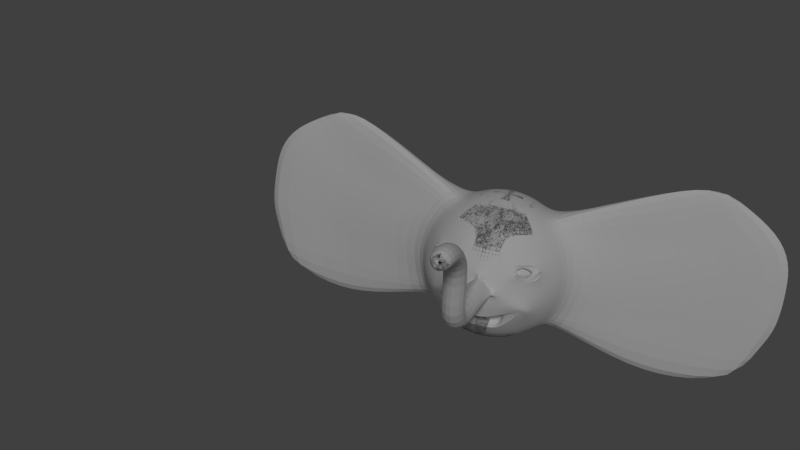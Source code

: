 # Source: blend.blend  (saved by Blender 2.77.0; exported with 4.5.12 LTS)
import bpy
from mathutils import Matrix  # noqa: F401  (used for matrix-valued properties, if any)

bpy.ops.wm.read_factory_settings(use_empty=True)
scene = bpy.context.scene
scene.name = 'Scene'

# ---- collections
col_collection_1 = bpy.data.collections.new('Collection 1'); scene.collection.children.link(col_collection_1)

# ---- world
world_world = bpy.data.worlds.new('World'); scene.world = world_world
world_world.color = (0.05088, 0.05088, 0.05088)
world_world.use_sun_shadow = False
world_world.sun_shadow_jitter_overblur = 0.0
world_world.cycles.sampling_method = 'MANUAL'

# ---- cameras
cam_camera = bpy.data.cameras.new('Camera')
cam_camera.clip_end = 100.0
cam_camera.lens = 35.0
cam_camera.sensor_width = 32.0
cam_camera.sensor_height = 18.0
cam_camera.ortho_scale = 7.314
cam_camera.dof.focus_distance = 0.0
cam_camera.dof.aperture_fstop = 128.0

# ---- lights
light_lamp = bpy.data.lights.new('Lamp', 'SUN')
light_lamp.transmission_factor = 0.0
light_lamp.cutoff_distance = 30.0
light_lamp.angle = 0.1993
light_lamp.energy = 1.0
light_lamp.shadow_buffer_clip_start = 1.001
light_lamp.shadow_soft_size = 0.1
light_lamp.shadow_cascade_max_distance = 1000.0

# ---- meshes
me_sphere = bpy.data.meshes.new('Sphere')
me_sphere.from_pydata([(-0.1951, 0.0, 0.9808), (-0.3827, 0.0, 0.9239), (-0.5556, 0.0, 0.8315), (-0.7071, 0.0, 0.7071), (-0.8315, 0.0, 0.5556), (-0.9239, 0.0, 0.3827), (-0.9808, 0.0, 0.1951), (-1.0, 0.0, 7.55e-08), (-0.9808, 0.0, -0.1951), (-0.9239, 0.0, -0.3827), (-0.8315, 0.0, -0.5556), (-0.7071, 0.0, -0.7071), (-0.5556, 0.0, -0.8315), (-0.3827, 0.0, -0.9239), (-0.1951, 0.0, -0.9808), (-0.1802, 0.07466, 0.9808), (-0.3536, 0.1464, 0.9239), (-0.5133, 0.2126, 0.8315), (-0.6533, 0.2706, 0.7071), (-0.7682, 0.3182, 0.5556), (-0.8536, 0.3536, 0.3827), (-0.9061, 0.3753, 0.1951), (-0.9239, 0.3827, 7.55e-08), (-0.9061, 0.3753, -0.1951), (-0.8536, 0.3536, -0.3827), (-0.7682, 0.3182, -0.5556), (-0.6533, 0.2706, -0.7071), (-0.5133, 0.2126, -0.8315), (-0.3536, 0.1464, -0.9239), (-0.1802, 0.07466, -0.9808), (-0.1379, 0.1379, 0.9808), (-0.2706, 0.2706, 0.9239), (-0.3928, 0.3928, 0.8315), (-0.5, 0.5, 0.7071), (-0.5879, 0.5879, 0.5556), (-0.6533, 0.6533, 0.3827), (-0.6935, 0.6935, 0.1951), (-0.7071, 0.7071, 7.55e-08), (-0.6935, 0.6935, -0.1951), (-0.6533, 0.6533, -0.3827), (-0.5879, 0.5879, -0.5556), (-0.5, 0.5, -0.7071), (-0.3928, 0.3928, -0.8315), (-0.2706, 0.2706, -0.9239), (-0.1379, 0.1379, -0.9808), (3.258e-07, -9.026e-15, -1.0), (-0.07466, 0.1802, 0.9808), (-0.1464, 0.3536, 0.9239), (-0.2126, 0.5133, 0.8315), (-0.2706, 0.6533, 0.7071), (-0.3182, 0.7682, 0.5556), (-0.3536, 0.8536, 0.3827), (-0.3753, 0.9061, 0.1951), (-0.3827, 0.9239, 7.55e-08), (-0.3753, 0.9061, -0.1951), (-0.3536, 0.8536, -0.3827), (-0.3182, 0.7682, -0.5556), (-0.2706, 0.6533, -0.7071), (-0.2126, 0.5133, -0.8315), (-0.1464, 0.3536, -0.9239), (-0.07466, 0.1802, -0.9808), (3.527e-07, 0.1951, 0.9808), (3.613e-07, 0.3827, 0.9239), (4.13e-07, 0.5556, 0.8315), (4.167e-07, 0.7071, 0.7071), (4.327e-07, 0.8315, 0.5556), (4.409e-07, 0.9239, 0.3827), (4.562e-07, 0.9808, 0.1951), (4.645e-07, 1.0, 7.55e-08), (4.562e-07, 0.9808, -0.1951), (4.59e-07, 0.9239, -0.3827), (4.327e-07, 0.8315, -0.5556), (4.167e-07, 0.7071, -0.7071), (3.902e-07, 0.5556, -0.8315), (3.755e-07, 0.3827, -0.9239), (3.51e-07, 0.1951, -0.9808), (0.07466, 0.1802, 0.9808), (0.1464, 0.3536, 0.9239), (0.2126, 0.5133, 0.8315), (0.2706, 0.6533, 0.7071), (0.3182, 0.7682, 0.5556), (0.3536, 0.8536, 0.3827), (0.3753, 0.9061, 0.1951), (0.3827, 0.9239, 7.55e-08), (0.3753, 0.9061, -0.1951), (0.3536, 0.8536, -0.3827), (0.3182, 0.7682, -0.5556), (0.2706, 0.6533, -0.7071), (0.2126, 0.5133, -0.8315), (0.1464, 0.3536, -0.9239), (0.07466, 0.1802, -0.9808), (0.138, 0.1379, 0.9808), (0.2706, 0.2706, 0.9239), (0.3928, 0.3928, 0.8315), (0.5, 0.5, 0.7071), (0.5879, 0.5879, 0.5556), (0.6533, 0.6533, 0.3827), (0.6935, 0.6935, 0.1951), (0.7071, 0.7071, 7.55e-08), (0.6935, 0.6935, -0.1951), (0.6533, 0.6533, -0.3827), (0.5879, 0.5879, -0.5556), (0.5, 0.5, -0.7071), (0.3928, 0.3928, -0.8315), (0.2706, 0.2706, -0.9239), (0.138, 0.1379, -0.9808), (0.1802, 0.07466, 0.9808), (0.3536, 0.1464, 0.9239), (0.5133, 0.2126, 0.8315), (0.6113, 0.2904, 0.8309), (0.7492, 0.3475, 0.649), (0.8516, 0.3899, 0.4416), (0.9147, 0.4161, 0.2164), (0.936, 0.4249, -0.01768), (0.9147, 0.4161, -0.2518), (0.8516, 0.3899, -0.4769), (0.7492, 0.3475, -0.6844), (0.6533, 0.2706, -0.7071), (0.5133, 0.2126, -0.8315), (0.3536, 0.1464, -0.9239), (0.1802, 0.07466, -0.9808), (0.1951, -4.074e-08, 0.9808), (0.3827, -1.17e-07, 0.9239), (0.5556, -1.663e-07, 0.8315), (0.6759, -0.03435, 0.8309), (0.8251, -0.03435, 0.649), (0.936, -0.03435, 0.4416), (1.004, -0.03435, 0.2164), (1.027, -0.03435, -0.01768), (1.004, -0.03435, -0.2518), (0.936, -0.03435, -0.4769), (0.8251, -0.03435, -0.6844), (0.7071, -2.16e-07, -0.7071), (0.5556, -1.573e-07, -0.8315), (0.3827, -1.037e-07, -0.9239), (0.1951, -5.276e-08, -0.9808), (0.1802, -0.07466, 0.9808), (0.3536, -0.1464, 0.9239), (0.5133, -0.2126, 0.8315), (0.6533, -0.2706, 0.7071), (0.7682, -0.3182, 0.5556), (0.8536, -0.3536, 0.3827), (0.9061, -0.3753, 0.1951), (0.9239, -0.3827, 7.55e-08), (0.9061, -0.3753, -0.1951), (0.8536, -0.3536, -0.3827), (0.7682, -0.3182, -0.5556), (0.6533, -0.2706, -0.7071), (0.5133, -0.2126, -0.8315), (0.3536, -0.1464, -0.9239), (0.1802, -0.07466, -0.9808), (0.138, -0.1379, 0.9808), (0.2706, -0.2706, 0.9239), (0.3928, -0.3928, 0.8315), (0.5, -0.5, 0.7071), (0.5879, -0.5879, 0.5556), (0.6533, -0.6533, 0.3827), (0.6935, -0.6935, 0.1951), (0.7071, -0.7071, 7.55e-08), (0.6935, -0.6935, -0.1951), (0.6533, -0.6533, -0.3827), (0.5879, -0.5879, -0.5556), (0.5, -0.5, -0.7071), (0.3928, -0.3928, -0.8315), (0.2706, -0.2706, -0.9239), (0.1379, -0.1379, -0.9808), (0.07466, -0.1802, 0.9808), (0.1464, -0.3536, 0.9239), (0.2126, -0.5133, 0.8315), (0.2706, -0.6533, 0.7071), (0.3182, -0.7682, 0.5556), (0.3536, -0.8536, 0.3827), (0.3753, -0.9061, 0.1951), (0.3827, -0.9239, 7.55e-08), (0.5894, -0.9061, -0.1434), (0.6567, -0.8345, -0.1401), (0.3182, -0.7682, -0.5556), (0.2706, -0.6533, -0.7071), (0.2126, -0.5133, -0.8315), (0.1464, -0.3536, -0.9239), (0.07466, -0.1802, -0.9808), (2.476e-07, -0.1951, 0.9808), (1.563e-07, -0.3827, 0.9239), (7.717e-08, -0.5556, 0.8315), (-9.109e-09, -0.7071, 0.7071), (2.41e-09, -0.8315, 0.5556), (-5.838e-09, -0.9239, 0.3827), (-5.34e-08, -0.989, 0.1945), (-5.34e-08, -0.9725, -0.1954), (-5.618e-08, -0.9239, -0.3827), (2.41e-09, -0.8315, -0.5556), (-9.109e-09, -0.7071, -0.7071), (9.093e-08, -0.5556, -0.8315), (1.445e-07, -0.3827, -0.9239), (2.356e-07, -0.1951, -0.9808), (-0.07466, -0.1802, 0.9808), (-0.1464, -0.3536, 0.9239), (-0.2126, -0.5133, 0.8315), (-0.2706, -0.6533, 0.7071), (-0.3182, -0.7682, 0.5556), (-0.3536, -0.8536, 0.3827), (-0.3753, -0.9061, 0.1951), (-0.3827, -0.9239, 7.55e-08), (-0.3753, -0.9061, -0.1951), (-0.7228, -0.8353, -0.06849), (-0.3182, -0.7682, -0.5556), (-0.2706, -0.6533, -0.7071), (-0.2126, -0.5133, -0.8315), (-0.1464, -0.3536, -0.9239), (-0.07466, -0.1802, -0.9808), (9.544e-08, -2.304e-07, 1.0), (-0.1379, -0.1379, 0.9808), (-0.2706, -0.2706, 0.9239), (-0.3928, -0.3928, 0.8315), (-0.5, -0.5, 0.7071), (-0.5879, -0.5879, 0.5556), (-0.6533, -0.6533, 0.3827), (-0.6935, -0.6935, 0.1951), (-0.7071, -0.7071, 7.55e-08), (-0.6935, -0.6935, -0.1951), (-0.6533, -0.6533, -0.3827), (-0.5879, -0.5879, -0.5556), (-0.5, -0.5, -0.7071), (-0.3928, -0.3928, -0.8315), (-0.2706, -0.2706, -0.9239), (-0.1379, -0.1379, -0.9808), (-0.1802, -0.07466, 0.9808), (-0.3536, -0.1464, 0.9239), (-0.5133, -0.2126, 0.8315), (-0.6533, -0.2706, 0.7071), (-0.7682, -0.3182, 0.5556), (-0.8536, -0.3536, 0.3827), (-0.9061, -0.3753, 0.1951), (-0.9239, -0.3827, 7.55e-08), (-0.9061, -0.3753, -0.1951), (-0.8536, -0.3536, -0.3827), (-0.7682, -0.3182, -0.5556), (-0.6533, -0.2706, -0.7071), (-0.5133, -0.2126, -0.8315), (-0.3536, -0.1464, -0.9239), (-0.1802, -0.07466, -0.9808), (-0.1426, -0.6787, 0.7071), (-0.112, -0.5333, 0.8315), (-0.1978, -0.9414, -0.1951), (-0.2016, -0.9599, 0.0004425), (-0.03934, -0.1873, -0.9808), (-0.07716, -0.3673, -0.9239), (-0.112, -0.5333, -0.8315), (-0.07716, -0.3673, 0.9239), (-0.03934, -0.1873, 0.9808), (-0.1978, -0.9414, 0.1951), (-0.1426, -0.6787, -0.7071), (-0.1863, -0.8868, 0.3827), (-0.1676, -0.7981, 0.5556), (-0.1676, -0.7981, -0.5556), (-0.1863, -0.8868, -0.3827), (0.07716, -0.3673, -0.9239), (0.112, -0.5333, -0.8315), (0.07716, -0.3673, 0.9239), (0.03934, -0.1873, 0.9808), (0.2016, -0.9599, 0.0004425), (0.1978, -0.9414, 0.1951), (0.1863, -0.8868, 0.3827), (0.1426, -0.6787, -0.7071), (0.1676, -0.7981, 0.5556), (0.1676, -0.7981, -0.5556), (0.1863, -0.8868, -0.3827), (0.1426, -0.6787, 0.7071), (0.1978, -0.9414, -0.1951), (0.03934, -0.1873, -0.9808), (0.112, -0.5333, 0.8315), (-5.34e-08, -1.919, -0.2588), (0.2016, -1.836, -0.08116), (-0.2016, -1.836, -0.08116), (-5.34e-08, -1.792, 0.1101), (-5.34e-08, -2.335, 0.1227), (0.2016, -2.151, 0.1905), (-0.2016, -2.151, 0.1905), (-5.34e-08, -1.985, 0.2958), (-5.34e-08, -2.392, 0.7775), (0.2016, -2.215, 0.8613), (-0.2016, -2.215, 0.8613), (-5.34e-08, -2.059, 0.9807), (-5.34e-08, -2.755, 1.002), (0.2016, -2.692, 1.188), (-0.2016, -2.692, 1.188), (-5.34e-08, -2.671, 1.383), (-5.34e-08, -3.065, 0.9474), (0.2016, -3.071, 1.144), (-0.2016, -3.071, 1.144), (-5.34e-08, -3.118, 1.334), (-5.34e-08, -0.9725, -0.1954), (0.2016, -0.9599, 0.0004425), (-0.03552, -1.004, 0.004319), (-0.02477, -0.815, -0.18), (0.1769, -0.8024, 0.0158), (0.173, -0.7839, -0.1797), (-0.009523, -0.997, -0.000869), (-5.34e-08, -0.989, 0.1945), (0.2016, -0.9599, 0.0004425), (0.185, -0.8886, 0.1898), (-0.01271, -0.9361, 0.1892), (0.1889, -0.907, -0.004825), (-5.34e-08, -0.989, 0.1945), (-0.2016, -0.9599, 0.0004425), (0.03618, -1.004, 0.01983), (0.0048, -0.9691, 0.1925), (-0.1968, -0.9399, -0.001546), (-0.193, -0.9215, 0.1931), (-0.2016, -0.9599, 0.0004425), (-5.34e-08, -0.9725, -0.1954), (0.01885, -0.9995, -0.03294), (-0.1858, -0.8593, 0.01025), (0.01581, -0.872, -0.1856), (-0.1819, -0.8409, -0.1853), (-0.427, -0.8798, 0.267), (-0.6833, -0.6734, 0.3256), (-0.5344, -0.7998, 0.1951), (-0.3802, -0.7534, 0.3698), (-0.4201, -0.8798, 0.275), (-0.6476, -0.6734, 0.3137), (-0.5344, -0.7998, 0.1951), (-0.4051, -0.7534, 0.3708), (-0.2757, -0.7471, 0.2414), (-0.5847, -0.5407, 0.2414), (-0.4457, -0.6671, 0.1476), (-0.4147, -0.6207, 0.3352), (0.0048, -0.9691, 0.1925), (-0.1968, -0.9399, -0.001546), (-0.193, -0.9215, 0.1931), (0.0048, -0.9691, 0.1925), (-0.1968, -0.9399, -0.001546), (-0.193, -0.9215, 0.1931), (0.6734, -0.6734, 0.2889), (0.3644, -0.8798, 0.2889), (0.5344, -0.7998, 0.1951), (0.5034, -0.7534, 0.3827), (0.6533, -0.6533, 0.3827), (0.6935, -0.6935, 0.1951), (0.3536, -0.8536, 0.3827), (0.3753, -0.9061, 0.1951), (0.6734, -0.6734, 0.2889), (0.3644, -0.8798, 0.2889), (0.5344, -0.7998, 0.1951), (0.5034, -0.7534, 0.3827), (0.6533, -0.6533, 0.3827), (0.6935, -0.6935, 0.1951), (0.3536, -0.8536, 0.3827), (0.3753, -0.9061, 0.1951), (0.6734, -0.6734, 0.2889), (0.3644, -0.8798, 0.2889), (0.5344, -0.7998, 0.1951), (0.5034, -0.7534, 0.3827), (0.6533, -0.6533, 0.3827), (0.6935, -0.6935, 0.1951), (0.3536, -0.8536, 0.3827), (0.3753, -0.9061, 0.1951), (0.6734, -0.6734, 0.2889), (0.3644, -0.8798, 0.2889), (0.5344, -0.7998, 0.1951), (0.5034, -0.7534, 0.3827), (0.6533, -0.6533, 0.3827), (0.6935, -0.6935, 0.1951), (0.3536, -0.8536, 0.3827), (0.3753, -0.9061, 0.1951), (0.6734, -0.6734, 0.2889), (0.3644, -0.8798, 0.2889), (0.5344, -0.7998, 0.1951), (0.5034, -0.7534, 0.3827), (0.6533, -0.6533, 0.3827), (0.6935, -0.6935, 0.1951), (0.3536, -0.8536, 0.3827), (0.3753, -0.9061, 0.1951), (0.6734, -0.6734, 0.2889), (0.3644, -0.8798, 0.2889), (0.5344, -0.7998, 0.1951), (0.5034, -0.7534, 0.3827), (0.6533, -0.6533, 0.3827), (0.6935, -0.6935, 0.1951), (0.3536, -0.8536, 0.3827), (0.3753, -0.9061, 0.1951), (0.6734, -0.6734, 0.2889), (0.3644, -0.8798, 0.2889), (0.5344, -0.7998, 0.1951), (0.5334, -0.7361, 0.3922), (0.6533, -0.6533, 0.3827), (0.6935, -0.6935, 0.1951), (0.3536, -0.8536, 0.3827), (0.3753, -0.9061, 0.1951), (0.661, -0.6806, 0.2483), (0.428, -0.8739, 0.3002), (0.5344, -0.7998, 0.1951), (0.4401, -0.7627, 0.3659), (0.4802, -0.7186, 0.3702), (0.3412, -0.845, 0.2764), (0.5112, -0.765, 0.1826), (0.6501, -0.6386, 0.2764), (-0.36, -0.8732, 0.2865), (-0.53, -0.7932, 0.1927), (-0.6689, -0.6667, 0.2865), (-0.4185, -0.7468, 0.3604), (0.4802, -0.7186, 0.3702), (0.3412, -0.845, 0.2764), (0.5112, -0.765, 0.1826), (0.6501, -0.6386, 0.2764), (0.4765, -0.6597, 0.3294), (0.3118, -0.801, 0.2607), (0.4817, -0.721, 0.1669), (0.6207, -0.5945, 0.2607), (0.6207, -0.8451, -0.1378), (0.3182, -0.7682, -0.5556), (-5.618e-08, -0.9239, -0.3827), (2.41e-09, -0.8315, -0.5556), (0.1676, -0.7981, -0.5556), (0.1863, -0.8868, -0.3827), (-0.6615, -0.8533, -0.06474), (-0.3182, -0.7682, -0.5556), (-0.1676, -0.7981, -0.5556), (-0.1863, -0.8868, -0.3827), (0.6207, -0.8453, -0.137), (0.3182, -0.7682, -0.5556), (-5.618e-08, -0.9239, -0.3827), (2.41e-09, -0.8315, -0.5556), (0.1676, -0.7981, -0.5556), (0.1863, -0.8868, -0.3827), (-0.3536, -0.8536, -0.2246), (-0.3182, -0.7682, -0.5556), (-0.1676, -0.7981, -0.5556), (-0.1863, -0.8868, -0.3827), (0.3536, -0.7379, -0.3209), (0.3182, -0.6525, -0.4938), (-4.11e-09, -0.8082, -0.3209), (5.448e-08, -0.7158, -0.4938), (0.1676, -0.6825, -0.4938), (0.1863, -0.7712, -0.3209), (-0.3536, -0.7379, -0.3209), (-0.3182, -0.6525, -0.4938), (-0.1676, -0.6825, -0.4938), (-0.1863, -0.7712, -0.3209), (1.51, 0.4692, 0.9199), (1.648, 0.5263, 0.738), (1.75, 0.5687, 0.5305), (1.814, 0.5948, 0.3054), (1.835, 0.6037, 0.07129), (1.814, 0.5948, -0.1628), (1.75, 0.5687, -0.3879), (1.648, 0.5263, -0.5954), (1.447, 0.1103, 1.39), (1.724, 0.1444, 0.738), (1.835, 0.1444, 0.5305), (1.903, 0.1444, 0.3054), (1.926, 0.1444, 0.07129), (1.903, 0.1444, -0.1628), (1.835, 0.1444, -0.3879), (1.748, 0.1509, -1.329), (2.326, 0.6315, 1.001), (2.464, 0.6886, 0.8188), (2.566, 0.731, 0.6113), (2.629, 0.7571, 0.3862), (2.651, 0.766, 0.1521), (2.629, 0.7571, -0.08205), (2.566, 0.731, -0.3072), (2.464, 0.6886, -0.5146), (2.25, 0.3086, 1.853), (2.54, 0.3067, 0.8188), (2.651, 0.3067, 0.6113), (2.719, 0.3067, 0.3862), (2.742, 0.3067, 0.1521), (2.719, 0.3067, -0.08205), (2.651, 0.3067, -0.3072), (2.543, 0.3215, -1.611), (2.597, 0.6854, 1.027), (2.735, 0.7425, 0.8456), (2.837, 0.7849, 0.6381), (2.9, 0.811, 0.413), (2.922, 0.8199, 0.1789), (2.9, 0.811, -0.05523), (2.837, 0.7849, -0.2803), (2.735, 0.7425, -0.4878), (2.721, 0.3606, 1.522), (2.914, 0.3606, 1.687), (3.601, 0.3606, 1.362), (3.898, 0.3606, 0.9667), (3.965, 0.3606, 0.5628), (4.016, 0.3606, -0.1512), (3.845, 0.3606, -0.524), (3.564, 0.3606, -1.115)], [], [(0, 210, 15), (6, 5, 20, 21), (11, 10, 25, 26), (5, 4, 19, 20), (4, 3, 18, 19), (10, 9, 24, 25), (45, 14, 29), (3, 2, 17, 18), (9, 8, 23, 24), (8, 7, 22, 23), (14, 13, 28, 29), (2, 1, 16, 17), (7, 6, 21, 22), (13, 12, 27, 28), (12, 11, 26, 27), (1, 0, 15, 16), (22, 21, 36, 37), (28, 27, 42, 43), (27, 26, 41, 42), (16, 15, 30, 31), (15, 210, 30), (21, 20, 35, 36), (26, 25, 40, 41), (20, 19, 34, 35), (19, 18, 33, 34), (25, 24, 39, 40), (45, 29, 44), (18, 17, 32, 33), (24, 23, 38, 39), (23, 22, 37, 38), (29, 28, 43, 44), (17, 16, 31, 32), (44, 43, 59, 60), (32, 31, 47, 48), (38, 37, 53, 54), (37, 36, 52, 53), (43, 42, 58, 59), (31, 30, 46, 47), (36, 35, 51, 52), (42, 41, 57, 58), (41, 40, 56, 57), (30, 210, 46), (35, 34, 50, 51), (40, 39, 55, 56), (45, 44, 60), (34, 33, 49, 50), (33, 32, 48, 49), (39, 38, 54, 55), (50, 49, 64, 65), (55, 54, 69, 70), (45, 60, 75), (60, 59, 74, 75), (49, 48, 63, 64), (48, 47, 62, 63), (54, 53, 68, 69), (59, 58, 73, 74), (47, 46, 61, 62), (53, 52, 67, 68), (52, 51, 66, 67), (58, 57, 72, 73), (46, 210, 61), (51, 50, 65, 66), (57, 56, 71, 72), (56, 55, 70, 71), (65, 64, 79, 80), (71, 70, 85, 86), (70, 69, 84, 85), (45, 75, 90), (64, 63, 78, 79), (69, 68, 83, 84), (75, 74, 89, 90), (74, 73, 88, 89), (63, 62, 77, 78), (62, 61, 76, 77), (68, 67, 82, 83), (73, 72, 87, 88), (61, 210, 76), (67, 66, 81, 82), (66, 65, 80, 81), (72, 71, 86, 87), (76, 210, 91), (82, 81, 96, 97), (87, 86, 101, 102), (81, 80, 95, 96), (80, 79, 94, 95), (86, 85, 100, 101), (45, 90, 105), (79, 78, 93, 94), (85, 84, 99, 100), (84, 83, 98, 99), (90, 89, 104, 105), (78, 77, 92, 93), (83, 82, 97, 98), (89, 88, 103, 104), (88, 87, 102, 103), (77, 76, 91, 92), (98, 97, 112, 113), (104, 103, 118, 119), (92, 91, 106, 107), (97, 96, 111, 112), (103, 102, 117, 118), (102, 101, 116, 117), (91, 210, 106), (96, 95, 110, 111), (101, 100, 115, 116), (45, 105, 120), (95, 94, 109, 110), (94, 93, 108, 109), (100, 99, 114, 115), (105, 104, 119, 120), (93, 92, 107, 108), (99, 98, 113, 114), (109, 108, 123, 124), (108, 107, 122, 123), (110, 109, 439, 440), (119, 118, 133, 134), (107, 106, 121, 122), (109, 124, 447, 439), (111, 110, 440, 441), (118, 117, 132, 133), (106, 210, 121), (130, 131, 454, 453), (117, 116, 131, 132), (131, 116, 446, 454), (125, 126, 449, 448), (112, 111, 441, 442), (45, 120, 135), (120, 119, 134, 135), (131, 130, 145, 146), (130, 129, 144, 145), (45, 135, 150), (124, 123, 138, 139), (129, 128, 143, 144), (135, 134, 149, 150), (134, 133, 148, 149), (123, 122, 137, 138), (122, 121, 136, 137), (128, 127, 142, 143), (133, 132, 147, 148), (121, 210, 136), (127, 126, 141, 142), (126, 125, 140, 141), (132, 131, 146, 147), (125, 124, 139, 140), (141, 140, 155, 156), (140, 139, 154, 155), (146, 145, 160, 161), (45, 150, 165), (139, 138, 153, 154), (145, 144, 159, 160), (144, 143, 158, 159), (150, 149, 164, 165), (138, 137, 152, 153), (143, 142, 157, 158), (149, 148, 163, 164), (148, 147, 162, 163), (137, 136, 151, 152), (136, 210, 151), (142, 141, 156, 333, 157), (147, 146, 161, 162), (201, 315, 317), (163, 162, 177, 178), (162, 161, 176, 177), (151, 210, 166), (156, 155, 170, 171, 336), (161, 160, 175, 176), (45, 165, 180), (155, 154, 169, 170), (154, 153, 168, 169), (160, 159, 174, 175), (165, 164, 179, 180), (153, 152, 167, 168), (159, 158, 173, 174), (158, 157, 335, 172, 173), (164, 163, 178, 179), (152, 151, 166, 167), (256, 257, 192, 193), (258, 259, 181, 182), (244, 243, 311, 309), (261, 262, 186, 187), (257, 263, 191, 192), (166, 210, 181, 259), (262, 264, 185, 186), (263, 265, 190, 191), (265, 176, 410, 413), (264, 267, 184, 185), (266, 268, 188, 189), (45, 180, 269, 194), (269, 256, 193, 194), (267, 270, 183, 184), (270, 258, 182, 183), (268, 260, 292, 293), (241, 242, 197, 198), (243, 244, 202, 203), (245, 246, 208, 209), (246, 247, 207, 208), (242, 248, 196, 197), (248, 249, 195, 196), (244, 250, 201, 202), (247, 251, 206, 207), (181, 210, 195, 249), (250, 252, 200, 315, 201), (252, 253, 199, 200), (251, 254, 205, 206), (253, 241, 198, 199), (254, 190, 412, 417), (255, 243, 203, 204), (45, 194, 245, 209), (45, 209, 225), (198, 197, 213, 214), (204, 203, 219, 220), (203, 202, 218, 219), (209, 208, 224, 225), (197, 196, 212, 213), (202, 201, 317, 217, 218), (208, 207, 223, 224), (207, 206, 222, 223), (196, 195, 211, 212), (195, 210, 211), (318, 315, 319, 322), (206, 205, 221, 222), (200, 199, 215, 216, 318), (199, 198, 214, 215), (205, 204, 220, 221), (216, 215, 230, 231), (221, 220, 235, 236), (45, 225, 240), (215, 214, 229, 230), (214, 213, 228, 229), (220, 219, 234, 235), (225, 224, 239, 240), (213, 212, 227, 228), (219, 218, 233, 234), (218, 217, 232, 233), (224, 223, 238, 239), (212, 211, 226, 227), (217, 316, 216, 231, 232), (223, 222, 237, 238), (222, 221, 236, 237), (211, 210, 226), (232, 231, 5, 6), (238, 237, 11, 12), (226, 210, 0), (231, 230, 4, 5), (237, 236, 10, 11), (236, 235, 9, 10), (230, 229, 3, 4), (235, 234, 8, 9), (45, 240, 14), (240, 239, 13, 14), (229, 228, 2, 3), (228, 227, 1, 2), (234, 233, 7, 8), (239, 238, 12, 13), (227, 226, 0, 1), (233, 232, 6, 7), (189, 188, 243, 255), (205, 254, 417, 416), (185, 184, 241, 253), (191, 190, 254, 251), (186, 185, 253, 252), (187, 186, 252, 250), (192, 191, 251, 247), (261, 187, 298, 297), (182, 181, 249, 248), (183, 182, 248, 242), (193, 192, 247, 246), (194, 193, 246, 245), (260, 187, 274, 272), (184, 183, 242, 241), (174, 173, 260, 268), (168, 167, 258, 270), (169, 168, 270, 267), (180, 179, 256, 269), (175, 174, 268, 266), (170, 169, 267, 264), (266, 189, 411, 414), (177, 176, 265, 263), (171, 170, 264, 262), (178, 177, 263, 257), (172, 334, 171, 262, 261), (173, 172, 261, 260), (167, 166, 259, 258), (179, 178, 257, 256), (250, 244, 304, 305), (272, 274, 278, 276), (244, 188, 271, 273), (187, 244, 273, 274), (188, 260, 272, 271), (276, 278, 282, 280), (271, 272, 276, 275), (273, 271, 275, 277), (274, 273, 277, 278), (280, 282, 286, 284), (275, 276, 280, 279), (277, 275, 279, 281), (278, 277, 281, 282), (284, 286, 290, 288), (279, 280, 284, 283), (281, 279, 283, 285), (282, 281, 285, 286), (288, 290, 289, 287), (283, 284, 288, 287), (285, 283, 287, 289), (286, 285, 289, 290), (293, 292, 295, 296), (188, 268, 293, 291), (260, 188, 291, 292), (294, 296, 295), (291, 293, 296, 294), (292, 291, 294, 295), (299, 297, 300, 302), (260, 261, 297, 299), (187, 260, 299, 298), (301, 302, 300), (298, 299, 302, 301), (297, 298, 301, 300), (304, 303, 306, 307), (187, 250, 305, 303), (244, 187, 303, 304), (308, 307, 328, 329), (305, 304, 307, 308), (303, 305, 308, 306), (309, 311, 314, 312), (188, 244, 309, 310), (243, 188, 310, 311), (313, 312, 314), (311, 310, 313, 314), (310, 309, 312, 313), (316, 217, 317), (318, 216, 316), (315, 200, 318), (322, 319, 323, 326), (315, 317, 321, 319), (317, 316, 320, 321), (316, 318, 322, 320), (326, 323, 397, 400), (319, 321, 325, 323), (321, 320, 324, 325), (320, 322, 326, 324), (329, 328, 331, 332), (306, 308, 329, 327), (307, 306, 327, 328), (171, 334, 342, 339), (327, 329, 332, 330), (328, 327, 330, 331), (334, 172, 340, 342), (333, 156, 337, 341), (157, 333, 341, 338), (156, 336, 344, 337), (339, 342, 350, 347), (338, 341, 349, 346), (341, 337, 345, 349), (344, 339, 347, 352), (337, 344, 352, 345), (335, 157, 338, 343), (172, 335, 343, 340), (336, 171, 339, 344), (347, 350, 358, 355), (346, 349, 357, 354), (349, 345, 353, 357), (352, 347, 355, 360), (345, 352, 360, 353), (342, 340, 348, 350), (340, 343, 351, 348), (343, 338, 346, 351), (355, 358, 366, 363), (354, 357, 365, 362), (357, 353, 361, 365), (360, 355, 363, 368), (353, 360, 368, 361), (350, 348, 356, 358), (348, 351, 359, 356), (351, 346, 354, 359), (363, 366, 374, 371), (362, 365, 373, 370), (365, 361, 369, 373), (368, 363, 371, 376), (361, 368, 376, 369), (358, 356, 364, 366), (356, 359, 367, 364), (359, 354, 362, 367), (371, 374, 382, 379), (370, 373, 381, 378), (373, 369, 377, 381), (376, 371, 379, 384), (369, 376, 384, 377), (366, 364, 372, 374), (364, 367, 375, 372), (367, 362, 370, 375), (379, 382, 390, 387), (378, 381, 389, 386), (381, 377, 385, 389), (384, 379, 387, 392), (377, 384, 392, 385), (374, 372, 380, 382), (372, 375, 383, 380), (375, 370, 378, 383), (389, 392, 393, 396), (389, 391, 386), (388, 391, 390), (387, 390, 392), (389, 385, 392), (382, 380, 388, 390), (380, 383, 391, 388), (383, 378, 386, 391), (396, 393, 401, 404), (392, 390, 394, 393), (390, 391, 395, 394), (391, 389, 396, 395), (397, 398, 399, 400), (323, 325, 398, 397), (325, 324, 399, 398), (324, 326, 400, 399), (404, 401, 405, 408), (393, 394, 402, 401), (394, 395, 403, 402), (395, 396, 404, 403), (405, 406, 407, 408), (401, 402, 406, 405), (402, 403, 407, 406), (403, 404, 408, 407), (410, 409, 419, 420), (417, 412, 422, 427), (412, 413, 423, 422), (415, 416, 426, 425), (255, 204, 415, 418), (189, 255, 418, 411), (190, 265, 413, 412), (204, 205, 416, 415), (175, 266, 414, 409), (176, 175, 409, 410), (422, 423, 433, 432), (425, 426, 436, 435), (419, 424, 434, 429), (428, 425, 435, 438), (416, 417, 427, 426), (413, 410, 420, 423), (414, 411, 421, 424), (411, 418, 428, 421), (418, 415, 425, 428), (409, 414, 424, 419), (433, 434, 431, 432), (437, 438, 435, 436), (432, 431, 438, 437), (430, 429, 434, 433), (427, 422, 432, 437), (420, 419, 429, 430), (426, 427, 437, 436), (423, 420, 430, 433), (424, 421, 431, 434), (421, 428, 438, 431), (448, 449, 465, 464), (442, 441, 457, 458), (443, 442, 458, 459), (454, 446, 462, 470), (439, 447, 463, 455), (449, 450, 466, 465), (444, 443, 459, 460), (124, 125, 448, 447), (116, 115, 445, 446), (129, 130, 453, 452), (115, 114, 444, 445), (114, 113, 443, 444), (128, 129, 452, 451), (127, 128, 451, 450), (113, 112, 442, 443), (126, 127, 450, 449), (460, 459, 475, 476), (466, 467, 483, 482), (467, 468, 484, 483), (461, 460, 476, 477), (456, 455, 471, 472), (468, 469, 485, 484), (462, 461, 477, 478), (453, 454, 470, 469), (441, 440, 456, 457), (447, 448, 464, 463), (446, 445, 461, 462), (452, 453, 469, 468), (440, 439, 455, 456), (445, 444, 460, 461), (451, 452, 468, 467), (450, 451, 467, 466), (476, 475, 483, 484), (475, 474, 482, 483), (474, 473, 481, 482), (473, 472, 480, 481), (478, 477, 485, 486), (472, 471, 479, 480), (477, 476, 484, 485), (465, 466, 482, 481), (455, 463, 479, 471), (470, 462, 478, 486), (459, 458, 474, 475), (458, 457, 473, 474), (464, 465, 481, 480), (469, 470, 486, 485), (457, 456, 472, 473), (463, 464, 480, 479)])
me_sphere.use_remesh_preserve_volume = False
me_sphere.use_remesh_preserve_attributes = False
me_sphere.use_mirror_vertex_groups = False
me_sphere.update()

# ---- objects
ob_sphere = bpy.data.objects.new('Sphere', me_sphere)
ob_lamp = bpy.data.objects.new('Lamp', light_lamp)
ob_camera = bpy.data.objects.new('Camera', cam_camera)

# ---- transforms, parenting, visibility, modifiers, constraints
ob_sphere.location = (0.0, 0.0, 0.0)
ob_sphere.lineart.crease_threshold = 0.0
_m = ob_sphere.modifiers.new('Subsurf', 'SUBSURF')
_m.uv_smooth = 'PRESERVE_CORNERS'
_m.quality = 2
_m.levels = 2
_m.show_only_control_edges = False
_m = ob_sphere.modifiers.new('Mirror', 'MIRROR')
ob_lamp.location = (5.17, -13.78, 10.23)
ob_lamp.rotation_euler = (0.8932, 0.3978, 6.237)
ob_lamp.lock_rotations_4d = False
ob_lamp.empty_display_type = 'ARROWS'
ob_lamp.color = (0.0, 0.0, 0.0, 0.0)
ob_lamp.lineart.crease_threshold = 0.0
ob_camera.location = (2.047, -10.69, 4.659)
ob_camera.rotation_euler = (1.19, -0.1152, 0.3601)
ob_camera.scale = (1.0, 1.0, 0.5228)
ob_camera.lock_rotations_4d = False
ob_camera.empty_display_type = 'ARROWS'
ob_camera.color = (0.0, 0.0, 0.0, 0.0)
ob_camera.display_type = 'WIRE'
ob_camera.lineart.crease_threshold = 0.0

# ---- collection membership
col_collection_1.objects.link(ob_sphere)
col_collection_1.objects.link(ob_lamp)
col_collection_1.objects.link(ob_camera)

# ---- scene / render settings (as saved in the file)
scene.camera = ob_camera
scene.frame_start = 1; scene.frame_end = 250; scene.frame_set(2)
scene.render.engine = 'BLENDER_EEVEE_NEXT'
scene.render.resolution_percentage = 50
scene.render.dither_intensity = 0.0
scene.cycles.use_denoising = False
scene.cycles.samples = 128
scene.cycles.sampling_pattern = 'TABULATED_SOBOL'
scene.cycles.light_sampling_threshold = 0.0
scene.cycles.use_adaptive_sampling = False
scene.cycles.use_light_tree = False
scene.cycles.blur_glossy = 0.0
scene.cycles.sample_clamp_indirect = 0.0
scene.view_settings.view_transform = 'Standard'
bpy.context.view_layer.update()
